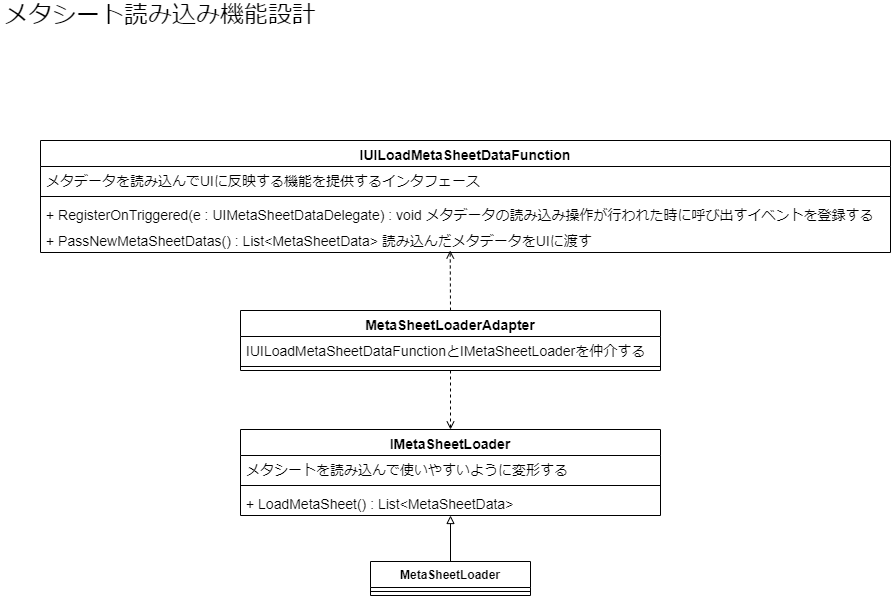

The diagram above was exported from draw.io. Its source (the exported page's mxGraphModel, read from the mxfile embedded in the PNG):
<mxGraphModel dx="1102" dy="2034" grid="1" gridSize="10" guides="1" tooltips="1" connect="1" arrows="1" fold="1" page="1" pageScale="1" pageWidth="827" pageHeight="1169" math="0" shadow="0">
  <root>
    <mxCell id="0" />
    <mxCell id="1" parent="0" />
    <mxCell id="mQdgHPCFIMXobPzV2rsf-1" value="MetaSheetLoader" style="swimlane;fontStyle=1;align=center;verticalAlign=top;childLayout=stackLayout;horizontal=1;startSize=26;horizontalStack=0;resizeParent=1;resizeParentMax=0;resizeLast=0;collapsible=1;marginBottom=0;" vertex="1" parent="1">
      <mxGeometry x="390" y="541" width="160" height="34" as="geometry" />
    </mxCell>
    <mxCell id="mQdgHPCFIMXobPzV2rsf-3" value="" style="line;strokeWidth=1;fillColor=none;align=left;verticalAlign=middle;spacingTop=-1;spacingLeft=3;spacingRight=3;rotatable=0;labelPosition=right;points=[];portConstraint=eastwest;" vertex="1" parent="mQdgHPCFIMXobPzV2rsf-1">
      <mxGeometry y="26" width="160" height="8" as="geometry" />
    </mxCell>
    <mxCell id="mQdgHPCFIMXobPzV2rsf-5" value="メタシート読み込み機能設計" style="text;html=1;strokeColor=none;fillColor=none;align=center;verticalAlign=middle;whiteSpace=wrap;rounded=0;fontSize=24;" vertex="1" parent="1">
      <mxGeometry x="20" y="-20" width="320" height="30" as="geometry" />
    </mxCell>
    <mxCell id="mQdgHPCFIMXobPzV2rsf-10" value="MetaSheetLoaderAdapter" style="swimlane;fontStyle=1;align=center;verticalAlign=top;childLayout=stackLayout;horizontal=1;startSize=26;horizontalStack=0;resizeParent=1;resizeParentMax=0;resizeLast=0;collapsible=1;marginBottom=0;fontSize=14;" vertex="1" parent="1">
      <mxGeometry x="260" y="290" width="420" height="60" as="geometry" />
    </mxCell>
    <mxCell id="mQdgHPCFIMXobPzV2rsf-11" value="IUILoadMetaSheetDataFunctionとIMetaSheetLoaderを仲介する" style="text;strokeColor=none;fillColor=none;align=left;verticalAlign=top;spacingLeft=4;spacingRight=4;overflow=hidden;rotatable=0;points=[[0,0.5],[1,0.5]];portConstraint=eastwest;fontSize=14;" vertex="1" parent="mQdgHPCFIMXobPzV2rsf-10">
      <mxGeometry y="26" width="420" height="26" as="geometry" />
    </mxCell>
    <mxCell id="mQdgHPCFIMXobPzV2rsf-12" value="" style="line;strokeWidth=1;fillColor=none;align=left;verticalAlign=middle;spacingTop=-1;spacingLeft=3;spacingRight=3;rotatable=0;labelPosition=right;points=[];portConstraint=eastwest;fontSize=24;" vertex="1" parent="mQdgHPCFIMXobPzV2rsf-10">
      <mxGeometry y="52" width="420" height="8" as="geometry" />
    </mxCell>
    <mxCell id="mQdgHPCFIMXobPzV2rsf-14" value="IUILoadMetaSheetDataFunction" style="swimlane;fontStyle=1;align=center;verticalAlign=top;childLayout=stackLayout;horizontal=1;startSize=26;horizontalStack=0;resizeParent=1;resizeParentMax=0;resizeLast=0;collapsible=1;marginBottom=0;fontSize=14;" vertex="1" parent="1">
      <mxGeometry x="60" y="120" width="850" height="112" as="geometry" />
    </mxCell>
    <mxCell id="mQdgHPCFIMXobPzV2rsf-15" value="メタデータを読み込んでUIに反映する機能を提供するインタフェース" style="text;strokeColor=none;fillColor=none;align=left;verticalAlign=top;spacingLeft=4;spacingRight=4;overflow=hidden;rotatable=0;points=[[0,0.5],[1,0.5]];portConstraint=eastwest;fontSize=14;" vertex="1" parent="mQdgHPCFIMXobPzV2rsf-14">
      <mxGeometry y="26" width="850" height="26" as="geometry" />
    </mxCell>
    <mxCell id="mQdgHPCFIMXobPzV2rsf-16" value="" style="line;strokeWidth=1;fillColor=none;align=left;verticalAlign=middle;spacingTop=-1;spacingLeft=3;spacingRight=3;rotatable=0;labelPosition=right;points=[];portConstraint=eastwest;fontSize=24;" vertex="1" parent="mQdgHPCFIMXobPzV2rsf-14">
      <mxGeometry y="52" width="850" height="8" as="geometry" />
    </mxCell>
    <mxCell id="mQdgHPCFIMXobPzV2rsf-17" value="+ RegisterOnTriggered(e : UIMetaSheetDataDelegate) : void メタデータの読み込み操作が行われた時に呼び出すイベントを登録する" style="text;strokeColor=none;fillColor=none;align=left;verticalAlign=top;spacingLeft=4;spacingRight=4;overflow=hidden;rotatable=0;points=[[0,0.5],[1,0.5]];portConstraint=eastwest;fontSize=14;" vertex="1" parent="mQdgHPCFIMXobPzV2rsf-14">
      <mxGeometry y="60" width="850" height="26" as="geometry" />
    </mxCell>
    <mxCell id="mQdgHPCFIMXobPzV2rsf-18" value="+ PassNewMetaSheetDatas() : List&lt;MetaSheetData&gt; 読み込んだメタデータをUIに渡す" style="text;strokeColor=none;fillColor=none;align=left;verticalAlign=top;spacingLeft=4;spacingRight=4;overflow=hidden;rotatable=0;points=[[0,0.5],[1,0.5]];portConstraint=eastwest;fontSize=14;" vertex="1" parent="mQdgHPCFIMXobPzV2rsf-14">
      <mxGeometry y="86" width="850" height="26" as="geometry" />
    </mxCell>
    <mxCell id="mQdgHPCFIMXobPzV2rsf-19" value="" style="endArrow=open;html=1;rounded=0;fontSize=14;exitX=0.5;exitY=0;exitDx=0;exitDy=0;entryX=0.482;entryY=0.923;entryDx=0;entryDy=0;entryPerimeter=0;dashed=1;endFill=0;" edge="1" parent="1" source="mQdgHPCFIMXobPzV2rsf-10" target="mQdgHPCFIMXobPzV2rsf-18">
      <mxGeometry width="50" height="50" relative="1" as="geometry">
        <mxPoint x="350" y="250" as="sourcePoint" />
        <mxPoint x="470" y="250" as="targetPoint" />
      </mxGeometry>
    </mxCell>
    <mxCell id="mQdgHPCFIMXobPzV2rsf-20" value="" style="endArrow=open;html=1;rounded=0;fontSize=14;entryX=0.5;entryY=0;entryDx=0;entryDy=0;dashed=1;endFill=0;exitX=0.5;exitY=1;exitDx=0;exitDy=0;" edge="1" parent="1" source="mQdgHPCFIMXobPzV2rsf-10" target="mQdgHPCFIMXobPzV2rsf-22">
      <mxGeometry width="50" height="50" relative="1" as="geometry">
        <mxPoint x="470.21000000000004" y="376.5980000000004" as="sourcePoint" />
        <mxPoint x="470" y="430" as="targetPoint" />
      </mxGeometry>
    </mxCell>
    <mxCell id="mQdgHPCFIMXobPzV2rsf-21" value="" style="endArrow=block;html=1;rounded=0;fontSize=14;entryX=0.5;entryY=1;entryDx=0;entryDy=0;endFill=0;exitX=0.5;exitY=0;exitDx=0;exitDy=0;" edge="1" parent="1" source="mQdgHPCFIMXobPzV2rsf-1">
      <mxGeometry width="50" height="50" relative="1" as="geometry">
        <mxPoint x="480.21000000000004" y="417.5980000000004" as="sourcePoint" />
        <mxPoint x="470" y="495" as="targetPoint" />
      </mxGeometry>
    </mxCell>
    <mxCell id="mQdgHPCFIMXobPzV2rsf-22" value="IMetaSheetLoader" style="swimlane;fontStyle=1;align=center;verticalAlign=top;childLayout=stackLayout;horizontal=1;startSize=26;horizontalStack=0;resizeParent=1;resizeParentMax=0;resizeLast=0;collapsible=1;marginBottom=0;fontSize=14;" vertex="1" parent="1">
      <mxGeometry x="260" y="409" width="420" height="86" as="geometry" />
    </mxCell>
    <mxCell id="mQdgHPCFIMXobPzV2rsf-23" value="メタシートを読み込んで使いやすいように変形する" style="text;strokeColor=none;fillColor=none;align=left;verticalAlign=top;spacingLeft=4;spacingRight=4;overflow=hidden;rotatable=0;points=[[0,0.5],[1,0.5]];portConstraint=eastwest;fontSize=14;" vertex="1" parent="mQdgHPCFIMXobPzV2rsf-22">
      <mxGeometry y="26" width="420" height="26" as="geometry" />
    </mxCell>
    <mxCell id="mQdgHPCFIMXobPzV2rsf-24" value="" style="line;strokeWidth=1;fillColor=none;align=left;verticalAlign=middle;spacingTop=-1;spacingLeft=3;spacingRight=3;rotatable=0;labelPosition=right;points=[];portConstraint=eastwest;fontSize=24;" vertex="1" parent="mQdgHPCFIMXobPzV2rsf-22">
      <mxGeometry y="52" width="420" height="8" as="geometry" />
    </mxCell>
    <mxCell id="mQdgHPCFIMXobPzV2rsf-25" value="+ LoadMetaSheet() : List&lt;MetaSheetData&gt;" style="text;strokeColor=none;fillColor=none;align=left;verticalAlign=top;spacingLeft=4;spacingRight=4;overflow=hidden;rotatable=0;points=[[0,0.5],[1,0.5]];portConstraint=eastwest;fontSize=14;" vertex="1" parent="mQdgHPCFIMXobPzV2rsf-22">
      <mxGeometry y="60" width="420" height="26" as="geometry" />
    </mxCell>
  </root>
</mxGraphModel>